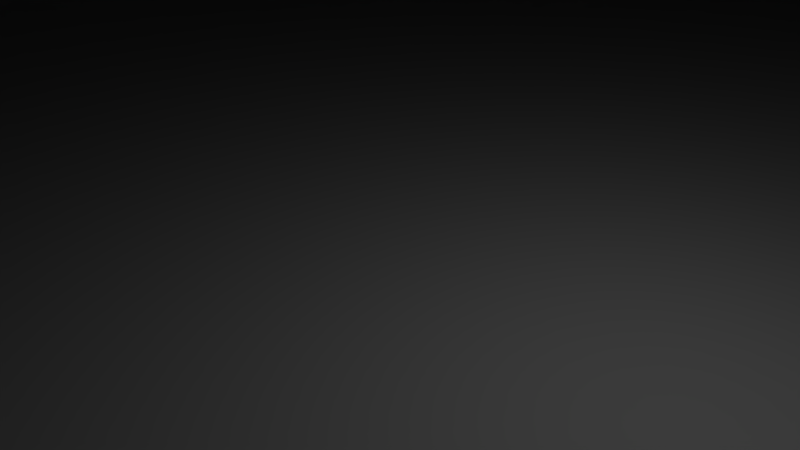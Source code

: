 # Source: measure_stage.blend  (saved by Blender 2.79.0; exported with 4.5.12 LTS)
import bpy
from mathutils import Matrix  # noqa: F401  (used for matrix-valued properties, if any)

bpy.ops.wm.read_factory_settings(use_empty=True)
scene = bpy.context.scene
scene.name = 'Scene'

# ---- collections
col_collection_1 = bpy.data.collections.new('Collection 1'); scene.collection.children.link(col_collection_1)

# ---- materials (node trees are filled in below, after node groups)
mat_material = bpy.data.materials.new('Material')
mat_material.alpha_threshold = 0.0
mat_material.use_transparent_shadow = False
mat_material.roughness = 0.5
mat_material.line_color = (0.0, 0.0, 0.0, 1.0)

# ---- material node trees

# ---- world
world_world = bpy.data.worlds.new('World'); scene.world = world_world
world_world.color = (0.05088, 0.05088, 0.05088)
world_world.use_sun_shadow = False
world_world.sun_shadow_jitter_overblur = 0.0
world_world.cycles.sampling_method = 'MANUAL'

# ---- cameras
cam_camera = bpy.data.cameras.new('Camera')
cam_camera.clip_end = 100.0
cam_camera.lens = 35.0
cam_camera.sensor_width = 32.0
cam_camera.sensor_height = 18.0
cam_camera.ortho_scale = 7.314
cam_camera.dof.focus_distance = 0.0
cam_camera.dof.aperture_fstop = 128.0

# ---- lights
light_lamp = bpy.data.lights.new('Lamp', 'POINT')
light_lamp.transmission_factor = 0.0
light_lamp.cutoff_distance = 30.0
light_lamp.energy = 100.0
light_lamp.shadow_buffer_clip_start = 1.001
light_lamp.shadow_soft_size = 0.1
light_lamp.shadow_maximum_resolution = 0.006
light_lamp.use_absolute_resolution = True

# ---- meshes
me_cube = bpy.data.meshes.new('Cube')
me_cube.from_pydata([(1.0, 1.0, -1.0), (6.113, -1.0, -1.0), (-6.113, -1.0, -1.0), (-1.0, 1.0, -1.0), (1.0, 1.0, 200.0), (6.132, -1.0, 1.0), (-6.132, -1.0, 1.0), (-1.0, 1.0, 200.0), (1.0, 0.9, -1.0), (-1.0, 0.9, -1.0), (1.0, 0.9, 200.0), (-1.0, 0.9, 200.0), (4.817, -0.8, -1.0), (4.817, -0.8, 1.0), (-4.792, -0.8, -1.0), (-4.792, -0.8, 1.0), (-1.0, 0.7412, -1.0), (-1.086, 0.7385, 184.9), (1.0, 0.7412, -1.0), (0.9135, 0.7385, 184.9), (-1.0, 0.8458, -1.0), (-1.029, 0.8449, 196.9), (1.0, 0.8458, -1.0), (0.9705, 0.8449, 196.9), (1.0, 0.8083, -1.0), (0.9501, 0.8067, 193.6), (-1.0, 0.8083, -1.0), (-1.05, 0.8067, 193.6), (1.0, 0.7765, -1.0), (0.9327, 0.7743, 189.5), (-1.0, 0.7765, -1.0), (-1.067, 0.7743, 189.5), (4.817, -0.5121, -1.0), (4.74, -0.5126, 19.66), (-4.792, -0.5121, -1.0), (-4.869, -0.5126, 19.66), (4.817, -0.5916, -1.0), (4.761, -0.592, 12.24), (-4.792, -0.5916, -1.0), (-4.848, -0.592, 12.24), (4.817, -0.6519, -1.0), (4.777, -0.6522, 7.154), (-4.792, -0.6519, -1.0), (-4.832, -0.6522, 7.154), (4.817, -0.704, -1.0), (4.791, -0.7041, 4.018), (-4.792, -0.704, -1.0), (-4.818, -0.7041, 4.018), (4.817, -0.7388, -1.0), (4.801, -0.7389, 1.997), (-4.792, -0.7388, -1.0), (-4.808, -0.7389, 1.997), (4.817, -0.7694, -1.0), (4.809, -0.7694, 1.739), (-4.792, -0.7694, -1.0), (-4.8, -0.7694, 1.739)], [], [(12, 1, 2, 14), (13, 15, 6, 5), (12, 13, 5, 1), (1, 5, 6, 2), (9, 11, 7, 3), (4, 0, 3, 7), (20, 21, 11, 9), (0, 4, 10, 8), (4, 7, 11, 10), (0, 8, 9, 3), (2, 6, 15, 14), (52, 53, 13, 12), (53, 55, 15, 13), (52, 12, 14, 54), (28, 18, 16, 30), (29, 31, 17, 19), (28, 29, 19, 18), (34, 35, 17, 16), (8, 10, 23, 22), (10, 11, 21, 23), (8, 22, 20, 9), (26, 27, 21, 20), (30, 31, 27, 26), (22, 23, 25, 24), (23, 21, 27, 25), (22, 24, 26, 20), (16, 17, 31, 30), (24, 25, 29, 28), (25, 27, 31, 29), (24, 28, 30, 26), (38, 39, 35, 34), (18, 32, 34, 16), (19, 17, 35, 33), (18, 19, 33, 32), (42, 43, 39, 38), (32, 36, 38, 34), (33, 35, 39, 37), (32, 33, 37, 36), (46, 47, 43, 42), (36, 40, 42, 38), (37, 39, 43, 41), (36, 37, 41, 40), (50, 51, 47, 46), (40, 44, 46, 42), (41, 43, 47, 45), (40, 41, 45, 44), (54, 55, 51, 50), (44, 48, 50, 46), (45, 47, 51, 49), (44, 45, 49, 48), (14, 15, 55, 54), (48, 52, 54, 50), (49, 51, 55, 53), (48, 49, 53, 52)])
me_cube.materials.append(mat_material)
me_cube.use_remesh_preserve_volume = False
me_cube.use_remesh_preserve_attributes = False
me_cube.use_mirror_vertex_groups = False
me_cube.update()

# ---- objects
ob_cube = bpy.data.objects.new('Cube', me_cube)
ob_lamp = bpy.data.objects.new('Lamp', light_lamp)
ob_camera = bpy.data.objects.new('Camera', cam_camera)

# ---- transforms, parenting, visibility, modifiers, constraints
ob_cube.location = (0.0, 0.0, 0.0)
ob_cube.scale = (10.0, 300.0, 1.0)
ob_cube.lock_rotations_4d = False
ob_cube.empty_display_type = 'ARROWS'
ob_cube.lineart.crease_threshold = 0.0
ob_lamp.location = (4.076, 1.005, 5.904)
ob_lamp.rotation_euler = (0.6503, 0.05522, 1.866)
ob_lamp.lock_rotations_4d = False
ob_lamp.empty_display_type = 'ARROWS'
ob_lamp.color = (0.0, 0.0, 0.0, 0.0)
ob_lamp.lineart.crease_threshold = 0.0
ob_camera.location = (7.481, -6.508, 5.344)
ob_camera.rotation_euler = (1.109, 0.0, 0.8149)
ob_camera.lock_rotations_4d = False
ob_camera.empty_display_type = 'ARROWS'
ob_camera.color = (0.0, 0.0, 0.0, 0.0)
ob_camera.display_type = 'WIRE'
ob_camera.lineart.crease_threshold = 0.0

# ---- collection membership
col_collection_1.objects.link(ob_cube)
col_collection_1.objects.link(ob_lamp)
col_collection_1.objects.link(ob_camera)

# ---- scene / render settings (as saved in the file)
scene.camera = ob_camera
scene.frame_start = 1; scene.frame_end = 250; scene.frame_set(1)
scene.render.engine = 'BLENDER_EEVEE_NEXT'
scene.render.resolution_percentage = 50
scene.render.dither_intensity = 0.0
scene.cycles.use_denoising = False
scene.cycles.samples = 128
scene.cycles.sampling_pattern = 'TABULATED_SOBOL'
scene.cycles.use_adaptive_sampling = False
scene.cycles.use_light_tree = False
scene.cycles.blur_glossy = 0.0
scene.cycles.sample_clamp_indirect = 0.0
scene.view_settings.view_transform = 'Standard'
bpy.context.view_layer.update()
